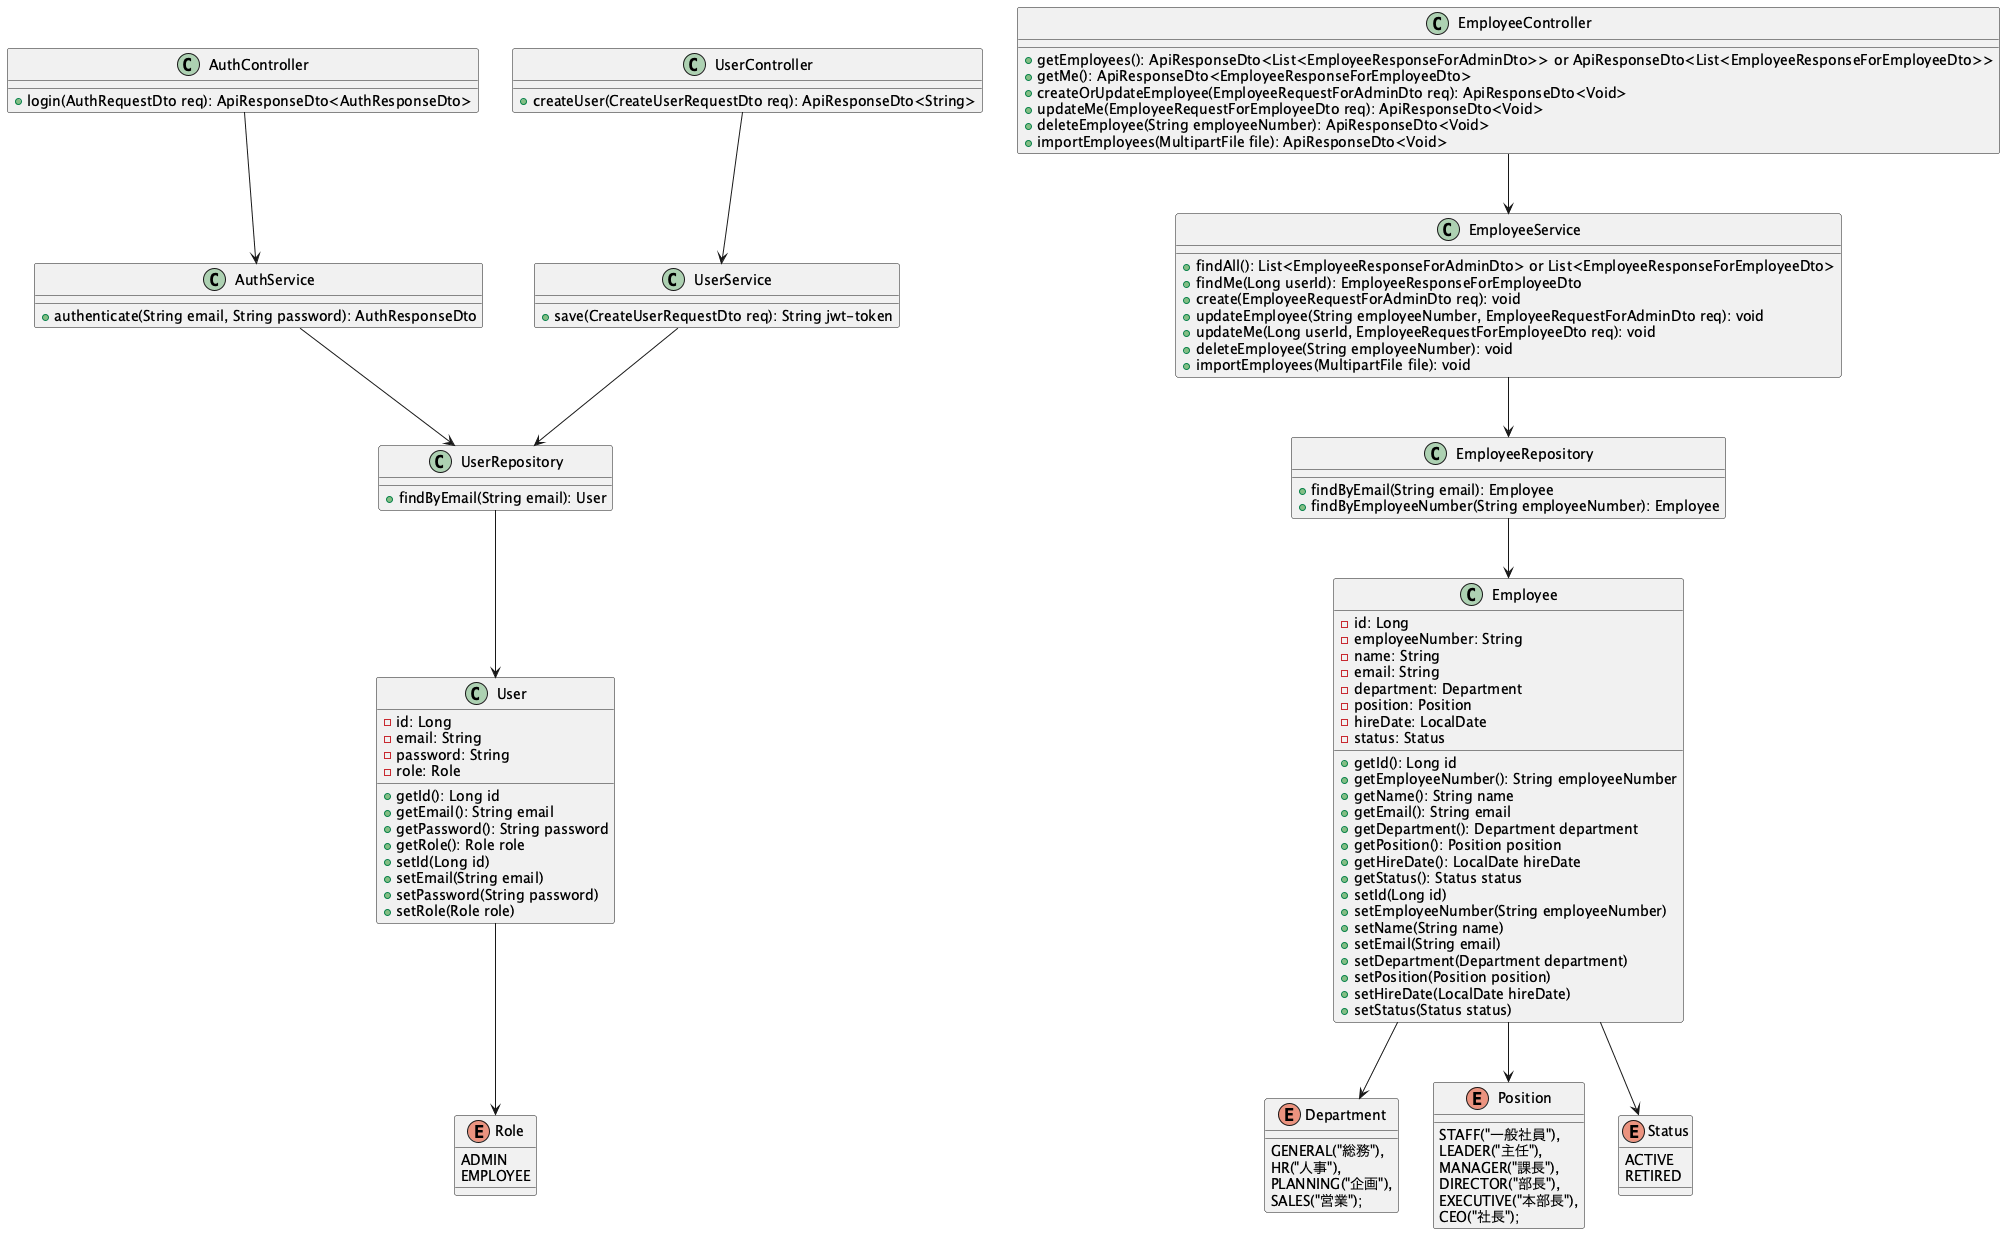

The diagram above was rendered by PlantUML. Its source (embedded in the PNG):
@startuml
  class AuthController
  class UserController
  class EmployeeController
  class AuthService
  class UserService
  class EmployeeService
  class UserRepository
  class EmployeeRepository
  class User
  class Employee

  enum Role
  enum Department
  enum Position
  enum Status

' クラス関係
AuthController --> AuthService
UserController --> UserService
EmployeeController --> EmployeeService
AuthService --> UserRepository
UserService --> UserRepository
EmployeeService --> EmployeeRepository
UserRepository --> User
EmployeeRepository --> Employee

User --> Role
Employee --> Department
Employee --> Position
Employee --> Status

' クラス定義
class User {
  - id: Long
  - email: String
  - password: String
  - role: Role

  + getId(): Long id
  + getEmail(): String email
  + getPassword(): String password
  + getRole(): Role role
  + setId(Long id)
  + setEmail(String email)
  + setPassword(String password)
  + setRole(Role role)
}

class Employee {
  - id: Long
  - employeeNumber: String
  - name: String
  - email: String
  - department: Department
  - position: Position
  - hireDate: LocalDate
  - status: Status

  + getId(): Long id
  + getEmployeeNumber(): String employeeNumber
  + getName(): String name
  + getEmail(): String email
  + getDepartment(): Department department
  + getPosition(): Position position
  + getHireDate(): LocalDate hireDate
  + getStatus(): Status status
  + setId(Long id)
  + setEmployeeNumber(String employeeNumber)
  + setName(String name)
  + setEmail(String email)
  + setDepartment(Department department)
  + setPosition(Position position)
  + setHireDate(LocalDate hireDate)
  + setStatus(Status status)
}

' 列挙型定義
enum Role {
  ADMIN
  EMPLOYEE
}

enum Department {
  GENERAL("総務"),
  HR("人事"),
  PLANNING("企画"),
  SALES("営業");
}

enum Position {
  STAFF("一般社員"),
  LEADER("主任"),
  MANAGER("課長"),
  DIRECTOR("部長"),
  EXECUTIVE("本部長"),
  CEO("社長");
}

enum Status {
  ACTIVE
  RETIRED
}

class AuthController {
  + login(AuthRequestDto req): ApiResponseDto<AuthResponseDto>
}

class AuthService {
  + authenticate(String email, String password): AuthResponseDto
}

class UserController {
  + createUser(CreateUserRequestDto req): ApiResponseDto<String>
}

class UserService {
  + save(CreateUserRequestDto req): String jwt-token
}

class UserRepository {
  + findByEmail(String email): User
}

class EmployeeController {
  + getEmployees(): ApiResponseDto<List<EmployeeResponseForAdminDto>> or ApiResponseDto<List<EmployeeResponseForEmployeeDto>>
  + getMe(): ApiResponseDto<EmployeeResponseForEmployeeDto>
  + createOrUpdateEmployee(EmployeeRequestForAdminDto req): ApiResponseDto<Void>
  + updateMe(EmployeeRequestForEmployeeDto req): ApiResponseDto<Void>
  + deleteEmployee(String employeeNumber): ApiResponseDto<Void>
  + importEmployees(MultipartFile file): ApiResponseDto<Void>
}

class EmployeeService {
  + findAll(): List<EmployeeResponseForAdminDto> or List<EmployeeResponseForEmployeeDto>
  + findMe(Long userId): EmployeeResponseForEmployeeDto
  + create(EmployeeRequestForAdminDto req): void
  + updateEmployee(String employeeNumber, EmployeeRequestForAdminDto req): void
  + updateMe(Long userId, EmployeeRequestForEmployeeDto req): void
  + deleteEmployee(String employeeNumber): void
  + importEmployees(MultipartFile file): void
}

class EmployeeRepository {
  + findByEmail(String email): Employee
  + findByEmployeeNumber(String employeeNumber): Employee
} 
@enduml